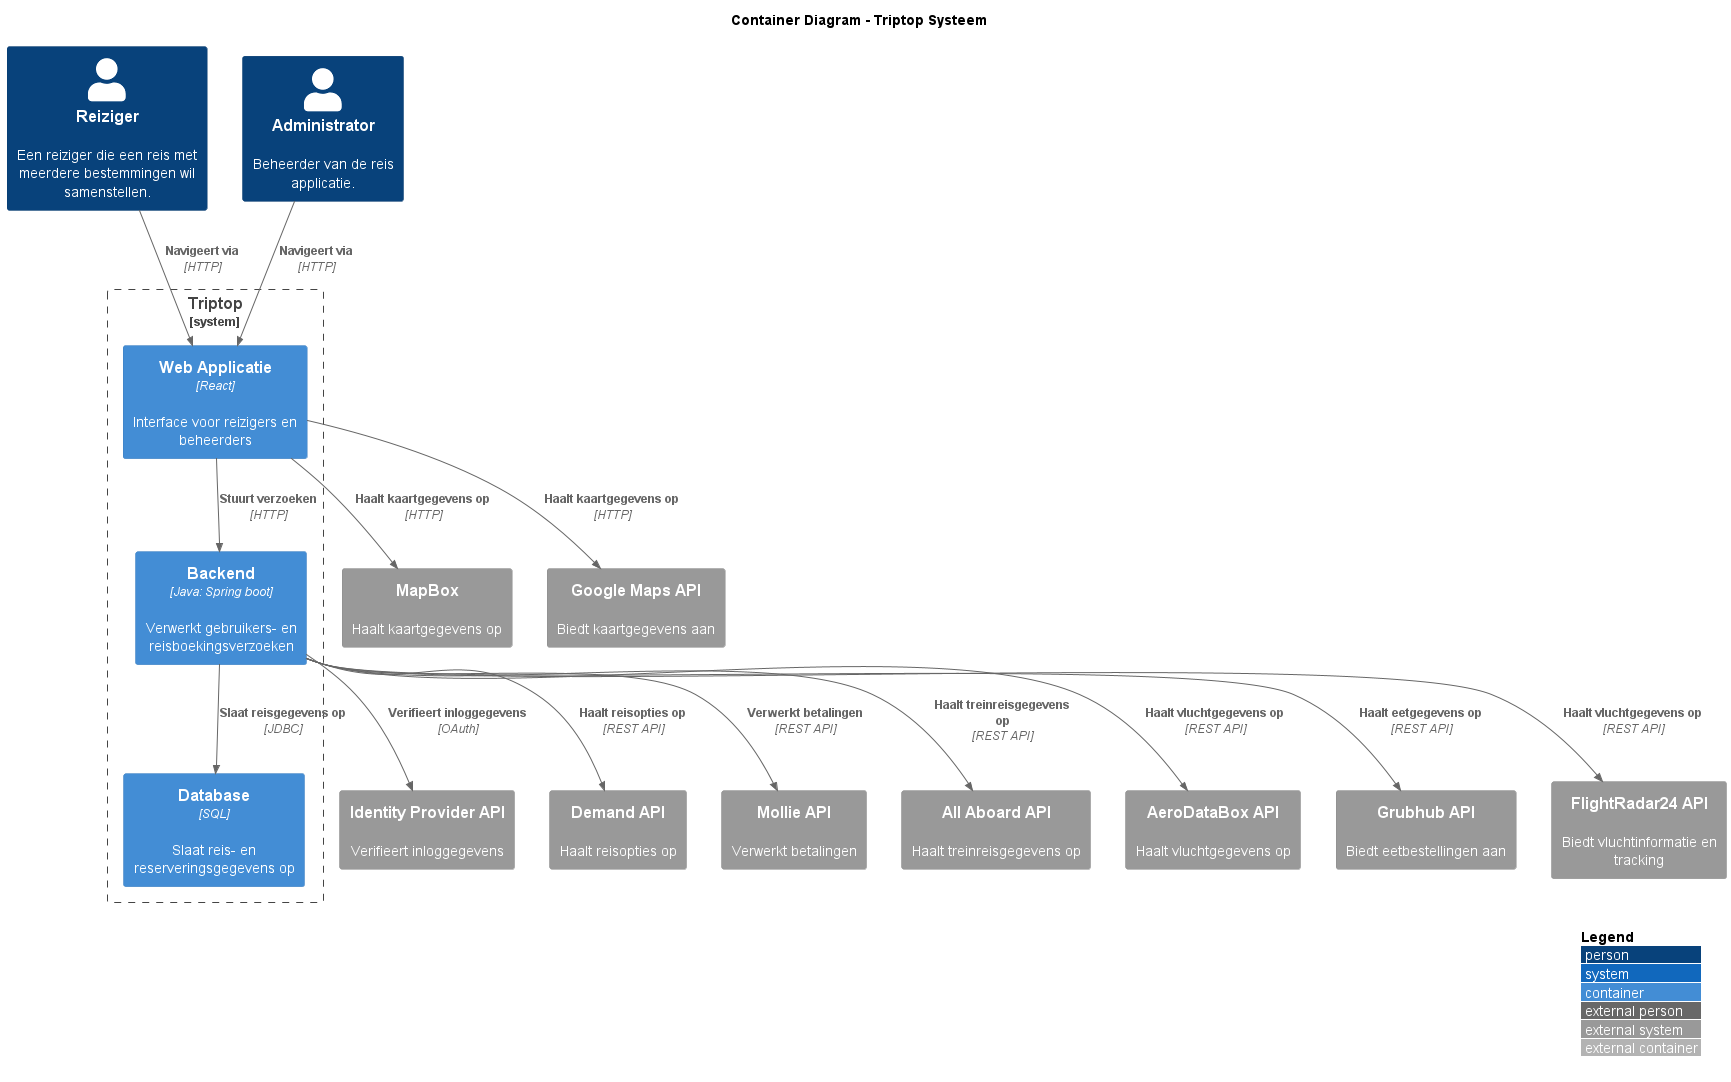

The diagram above was rendered by PlantUML. Its source (embedded in the PNG):
@startuml Container_Diagram
!include https://raw.githubusercontent.com/plantuml-stdlib/C4-PlantUML/master/C4_Container.puml

skinparam {
    rectangle {
        StereotypeFontSize 0
        StereotypeFontColor white
    }
}
LAYOUT_WITH_LEGEND()

title Container Diagram - Triptop Systeem

Person(traveller, "Reiziger", "Een reiziger die een reis met meerdere bestemmingen wil samenstellen.")
Person(admin, "Administrator", "Beheerder van de reis applicatie.")

System_Boundary(Triptop, "Triptop", "Systeem voor het samenstellen van reizen.") {
    Container(WebApp, "Web Applicatie", "React", "Interface voor reizigers en beheerders")
    Container(Backend, "Backend", "Java: Spring boot","Verwerkt gebruikers- en reisboekingsverzoeken")
    Container(Database, "Database", "SQL", "Slaat reis- en reserveringsgegevens op")
}

System_Ext(IdentityProvider, "Identity Provider API", "Verifieert inloggegevens")
System_Ext(DemandAPI, "Demand API", "Haalt reisopties op")
System_Ext(MollieAPI, "Mollie API", "Verwerkt betalingen")
System_Ext(MapBoxAPI, "MapBox", "Haalt kaartgegevens op")
System_Ext(AllAboardAPI, "All Aboard API", "Haalt treinreisgegevens op")
System_Ext(AeroDataBoxAPI, "AeroDataBox API", "Haalt vluchtgegevens op")
System_Ext(GrubhubAPI, "Grubhub API", "Biedt eetbestellingen aan")
System_Ext(GoogleMapsAPI, "Google Maps API", "Biedt kaartgegevens aan")
System_Ext(FlightRadar24API, "FlightRadar24 API", "Biedt vluchtinformatie en tracking")

Rel(traveller, WebApp, "Navigeert via", "HTTP")
Rel(admin, WebApp, "Navigeert via", "HTTP")



Rel(WebApp, Backend, "Stuurt verzoeken", "HTTP")
Rel(WebApp, MapBoxAPI, "Haalt kaartgegevens op", "HTTP")
Rel(WebApp, GoogleMapsAPI, "Haalt kaartgegevens op", "HTTP")

Rel(Backend, Database, "Slaat reisgegevens op", "JDBC")
Rel(Backend, IdentityProvider, "Verifieert inloggegevens", "OAuth")
Rel(Backend, DemandAPI, "Haalt reisopties op", "REST API")
Rel(Backend, MollieAPI, "Verwerkt betalingen", "REST API")
Rel(Backend, AllAboardAPI, "Haalt treinreisgegevens op", "REST API")
Rel(Backend, AeroDataBoxAPI, "Haalt vluchtgegevens op", "REST API")
Rel(Backend, GrubhubAPI, "Haalt eetgegevens op", "REST API")
Rel(Backend, FlightRadar24API, "Haalt vluchtgegevens op", "REST API")
@enduml